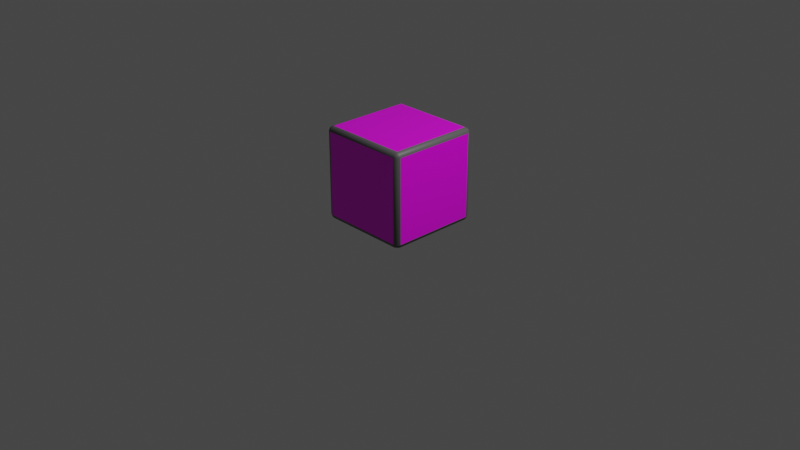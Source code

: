 # Source: cube.blend  (saved by Blender 2.81.16; exported with 4.5.12 LTS)
import bpy
from mathutils import Matrix  # noqa: F401  (used for matrix-valued properties, if any)

bpy.ops.wm.read_factory_settings(use_empty=True)
scene = bpy.context.scene
scene.name = 'Scene'

# ---- collections
col_collection = bpy.data.collections.new('Collection'); scene.collection.children.link(col_collection)

# ---- images (referenced by path relative to the original .blend; pixels are not part of the script)
import os
ASSET_DIR = os.environ.get("B2B_ASSET_DIR", "")  # directory of the original .blend (textures are referenced by path, not embedded)
HERE = os.path.dirname(os.path.abspath(__file__))  # packed textures are extracted next to this script under _unpacked/

def load_image(name, relpath, width, height, colorspace="sRGB"):
    """Load a texture the original file referenced (path relative to the .blend, or extracted next to this script)."""
    p = next((c for c in (os.path.join(HERE, relpath), os.path.join(ASSET_DIR, relpath)) if relpath and os.path.exists(c)), "")
    if p:
        img = bpy.data.images.load(p, check_existing=True)
        img.name = name
    else:  # same state as the original file: an image datablock whose file is absent (Cycles renders it pink)
        img = bpy.data.images.new(name, width, height)
        img.source = "FILE"
        img.filepath = "//" + (relpath or name)
    img.colorspace_settings.name = colorspace
    return img
img_cube_faces = load_image('Cube-faces', '', 24, 24, 'sRGB')

# ---- materials (node trees are filled in below, after node groups)
mat_primary_col = bpy.data.materials.new('primary-col')
mat_primary_col.alpha_threshold = 0.0
mat_primary_col.use_transparent_shadow = False
mat_primary_col.line_color = (0.0, 0.0, 0.0, 1.0)
mat_secondary_col = bpy.data.materials.new('secondary-col')
mat_secondary_col.use_transparent_shadow = False

# ---- material node trees
mat_primary_col.use_nodes = True; mat_primary_col.node_tree.nodes.clear()
_N = mat_primary_col.node_tree.nodes; _L = mat_primary_col.node_tree.links
n0 = _N.new('ShaderNodeOutputMaterial'); n0.name = 'Material Output'; n0.location = (300, 300)
n1 = _N.new('ShaderNodeBsdfPrincipled'); n1.name = 'Principled BSDF'; n1.location = (10, 300)
n1.distribution = 'GGX'
n1.subsurface_method = 'BURLEY'
n1.inputs[2].default_value = 0.4
n1.inputs[3].default_value = 1.45
n1.inputs[27].default_value = (0.0, 0.0, 0.0, 1.0)
n1.inputs[28].default_value = 1.0
n2 = _N.new('ShaderNodeTexImage'); n2.name = 'Image Texture'; n2.location = (-383, 227)
n2.image = img_cube_faces
n2.interpolation = 'Closest'
_L.new(n1.outputs[0], n0.inputs[0])
_L.new(n2.outputs[0], n1.inputs[0])
n0.is_active_output = True
mat_secondary_col.use_nodes = True; mat_secondary_col.node_tree.nodes.clear()
_N = mat_secondary_col.node_tree.nodes; _L = mat_secondary_col.node_tree.links
n0 = _N.new('ShaderNodeOutputMaterial'); n0.name = 'Material Output'; n0.location = (300, 300)
n1 = _N.new('ShaderNodeBsdfPrincipled'); n1.name = 'Principled BSDF'; n1.location = (10, 300)
n1.distribution = 'GGX'
n1.subsurface_method = 'BURLEY'
n1.inputs[0].default_value = (0.1193, 0.1193, 0.1193, 1.0)
n1.inputs[3].default_value = 1.45
n1.inputs[27].default_value = (0.0, 0.0, 0.0, 1.0)
n1.inputs[28].default_value = 1.0
_L.new(n1.outputs[0], n0.inputs[0])
n0.is_active_output = True

# ---- world
world_world = bpy.data.worlds.new('World'); scene.world = world_world
world_world.use_nodes = True; world_world.node_tree.nodes.clear()
_N = world_world.node_tree.nodes; _L = world_world.node_tree.links
n0 = _N.new('ShaderNodeOutputWorld'); n0.name = 'World Output'; n0.location = (300, 300)
n1 = _N.new('ShaderNodeBackground'); n1.name = 'Background'; n1.location = (10, 300)
n1.inputs[0].default_value = (0.05088, 0.05088, 0.05088, 1.0)
_L.new(n1.outputs[0], n0.inputs[0])
n0.is_active_output = True
world_world.color = (0.05088, 0.05088, 0.05088)
world_world.use_sun_shadow = False
world_world.sun_shadow_jitter_overblur = 0.0

# ---- cameras
cam_camera = bpy.data.cameras.new('Camera')
cam_camera.clip_end = 100.0
cam_camera.ortho_scale = 7.314

# ---- lights
light_light = bpy.data.lights.new('Light', 'POINT')
light_light.transmission_factor = 0.0
light_light.energy = 1000.0
light_light.shadow_soft_size = 0.1
light_light.shadow_maximum_resolution = 0.006
light_light.use_absolute_resolution = True

# ---- meshes
me_cube = bpy.data.meshes.new('Cube')
me_cube.from_pydata([(0.45, 0.5, 0.45), (0.45, 0.45, 0.5), (0.5, 0.45, 0.45), (0.45, 0.4854, 0.4854), (0.4789, 0.4789, 0.4789), (0.4854, 0.45, 0.4854), (0.4854, 0.4854, 0.45), (0.45, 0.45, -0.5), (0.45, 0.5, -0.45), (0.5, 0.45, -0.45), (0.45, 0.4854, -0.4854), (0.4789, 0.4789, -0.4789), (0.4854, 0.4854, -0.45), (0.4854, 0.45, -0.4854), (0.5, -0.45, 0.45), (0.45, -0.45, 0.5), (0.45, -0.5, 0.45), (0.4854, -0.45, 0.4854), (0.4789, -0.4789, 0.4789), (0.45, -0.4854, 0.4854), (0.4854, -0.4854, 0.45), (0.5, -0.45, -0.45), (0.45, -0.5, -0.45), (0.45, -0.45, -0.5), (0.4854, -0.4854, -0.45), (0.4789, -0.4789, -0.4789), (0.45, -0.4854, -0.4854), (0.4854, -0.45, -0.4854), (-0.45, 0.5, 0.45), (-0.5, 0.45, 0.45), (-0.45, 0.45, 0.5), (-0.4854, 0.4854, 0.45), (-0.4789, 0.4789, 0.4789), (-0.4854, 0.45, 0.4854), (-0.45, 0.4854, 0.4854), (-0.5, 0.45, -0.45), (-0.45, 0.5, -0.45), (-0.45, 0.45, -0.5), (-0.4854, 0.4854, -0.45), (-0.4789, 0.4789, -0.4789), (-0.45, 0.4854, -0.4854), (-0.4854, 0.45, -0.4854), (-0.5, -0.45, 0.45), (-0.45, -0.5, 0.45), (-0.45, -0.45, 0.5), (-0.4854, -0.4854, 0.45), (-0.4789, -0.4789, 0.4789), (-0.45, -0.4854, 0.4854), (-0.4854, -0.45, 0.4854), (-0.45, -0.45, -0.5), (-0.45, -0.5, -0.45), (-0.5, -0.45, -0.45), (-0.45, -0.4854, -0.4854), (-0.4789, -0.4789, -0.4789), (-0.4854, -0.4854, -0.45), (-0.4854, -0.45, -0.4854)], [], [(37, 7, 23, 49), (51, 42, 29, 35), (22, 16, 43, 50), (1, 30, 44, 15), (9, 2, 14, 21), (0, 3, 4, 6), (1, 5, 4, 3), (2, 6, 4, 5), (7, 10, 11, 13), (8, 12, 11, 10), (9, 13, 11, 12), (14, 17, 18, 20), (15, 19, 18, 17), (16, 20, 18, 19), (21, 24, 25, 27), (22, 26, 25, 24), (23, 27, 25, 26), (28, 31, 32, 34), (29, 33, 32, 31), (30, 34, 32, 33), (35, 38, 39, 41), (36, 40, 39, 38), (37, 41, 39, 40), (42, 45, 46, 48), (43, 47, 46, 45), (44, 48, 46, 47), (49, 52, 53, 55), (50, 54, 53, 52), (51, 55, 53, 54), (37, 49, 55, 41), (41, 55, 51, 35), (7, 37, 40, 10), (10, 40, 36, 8), (2, 9, 12, 6), (6, 12, 8, 0), (50, 43, 45, 54), (54, 45, 42, 51), (16, 22, 24, 20), (20, 24, 21, 14), (28, 36, 38, 31), (31, 38, 35, 29), (15, 44, 47, 19), (19, 47, 43, 16), (1, 15, 17, 5), (5, 17, 14, 2), (49, 23, 26, 52), (52, 26, 22, 50), (44, 30, 33, 48), (48, 33, 29, 42), (30, 1, 3, 34), (34, 3, 0, 28), (23, 7, 13, 27), (27, 13, 9, 21), (36, 28, 0, 8)])
me_cube.polygons.foreach_set('use_smooth', [0, 0, 0, 0, 0, 1, 1, 1, 1, 1, 1, 1, 1, 1, 1, 1, 1, 1, 1, 1, 1, 1, 1, 1, 1, 1, 1, 1, 1, 1, 1, 1, 1, 1, 1, 1, 1, 1, 1, 1, 1, 1, 1, 1, 1, 1, 1, 1, 1, 1, 1, 1, 1, 0])
me_cube.polygons.foreach_set('material_index', [0, 0, 0, 0, 0, 1, 1, 1, 1, 1, 1, 1, 1, 1, 1, 1, 1, 1, 1, 1, 1, 1, 1, 1, 1, 1, 1, 1, 1, 1, 1, 1, 1, 1, 1, 1, 1, 1, 1, 1, 1, 1, 1, 1, 1, 1, 1, 1, 1, 1, 1, 1, 1, 0])
_uv = me_cube.uv_layers.new(name='UVMap')
_uv.uv.foreach_set('vector', [0.6665, 0.3331, 0.3335, 0.3331, 0.3335, 0.0001998, 0.6665, 0.0001998, 0.6665, 0.3335, 0.6665, 0.6665, 0.3335, 0.6665, 0.3335, 0.3335, 0.0001998, 0.6665, 0.0001998, 0.3335, 0.3331, 0.3335, 0.3331, 0.6665, 0.0001998, 0.9998, 0.0001998, 0.6669, 0.3331, 0.6669, 0.3331, 0.9998, 0.0001998, 0.3331, 0.0001998, 0.0001998, 0.3331, 0.0001998, 0.3331, 0.3331, 0.6125, 0.4875, 0.625, 0.4875, 0.6232, 0.5, 0.6125, 0.5, 0.6375, 0.5125, 0.625, 0.5125, 0.6232, 0.5, 0.6375, 0.5, 0.6125, 0.5125, 0.6125, 0.5, 0.6232, 0.5, 0.625, 0.5125, 0.3625, 0.5125, 0.3625, 0.5, 0.375, 0.5018, 0.375, 0.5125, 0.3875, 0.4875, 0.3875, 0.5, 0.375, 0.5018, 0.375, 0.4875, 0.3875, 0.5125, 0.375, 0.5125, 0.375, 0.5018, 0.3875, 0.5, 0.6125, 0.7375, 0.625, 0.7375, 0.625, 0.7482, 0.6125, 0.75, 0.6375, 0.7375, 0.6375, 0.75, 0.625, 0.7482, 0.625, 0.7375, 0.6125, 0.7625, 0.6125, 0.75, 0.625, 0.7482, 0.625, 0.7625, 0.3875, 0.7375, 0.3875, 0.75, 0.3768, 0.75, 0.375, 0.7375, 0.3875, 0.7625, 0.375, 0.7625, 0.3768, 0.75, 0.3875, 0.75, 0.3625, 0.7375, 0.375, 0.7375, 0.3768, 0.75, 0.3625, 0.75, 0.6125, 0.2625, 0.6125, 0.25, 0.6197, 0.25, 0.625, 0.2625, 0.6125, 0.2375, 0.625, 0.2375, 0.625, 0.2447, 0.6125, 0.25, 0.8625, 0.5125, 0.8625, 0.5, 0.8697, 0.5, 0.875, 0.5125, 0.3875, 0.2375, 0.3875, 0.25, 0.3803, 0.25, 0.375, 0.2375, 0.3875, 0.2625, 0.375, 0.2625, 0.375, 0.2553, 0.3875, 0.25, 0.1375, 0.5125, 0.125, 0.5125, 0.125, 0.5053, 0.1375, 0.5, 0.6125, 0.0125, 0.6125, 0.0, 0.6197, 0.0, 0.625, 0.0125, 0.6125, 0.9875, 0.625, 0.9875, 0.625, 0.9947, 0.6125, 1.0, 0.8625, 0.7375, 0.875, 0.7375, 0.875, 0.7447, 0.8625, 0.75, 0.1375, 0.7375, 0.1375, 0.75, 0.1303, 0.75, 0.125, 0.7375, 0.3875, 0.9875, 0.3875, 1.0, 0.3803, 1.0, 0.375, 0.9875, 0.3875, 0.0125, 0.375, 0.0125, 0.375, 0.005283, 0.3875, 0.0, 0.1375, 0.5125, 0.1375, 0.7375, 0.125, 0.7375, 0.125, 0.5125, 0.375, 0.2375, 0.375, 0.0125, 0.3875, 0.0125, 0.3875, 0.2375, 0.3625, 0.5125, 0.1375, 0.5125, 0.1375, 0.5, 0.3625, 0.5, 0.375, 0.4875, 0.375, 0.2625, 0.3875, 0.2625, 0.3875, 0.4875, 0.6125, 0.5125, 0.3875, 0.5125, 0.3875, 0.5, 0.6125, 0.5, 0.6125, 0.5, 0.3875, 0.5, 0.3875, 0.4875, 0.6125, 0.4875, 0.3875, 0.9875, 0.6125, 0.9875, 0.6125, 1.0, 0.3875, 1.0, 0.3875, 0.0, 0.6125, 0.0, 0.6125, 0.0125, 0.3875, 0.0125, 0.6125, 0.7625, 0.3875, 0.7625, 0.3875, 0.75, 0.6125, 0.75, 0.6125, 0.75, 0.3875, 0.75, 0.3875, 0.7375, 0.6125, 0.7375, 0.6125, 0.2625, 0.3875, 0.2625, 0.3875, 0.25, 0.6125, 0.25, 0.6125, 0.25, 0.3875, 0.25, 0.3875, 0.2375, 0.6125, 0.2375, 0.6375, 0.7375, 0.8625, 0.7375, 0.8625, 0.75, 0.6375, 0.75, 0.625, 0.7625, 0.625, 0.9875, 0.6125, 0.9875, 0.6125, 0.7625, 0.6375, 0.5125, 0.6375, 0.7375, 0.625, 0.7375, 0.625, 0.5125, 0.625, 0.5125, 0.625, 0.7375, 0.6125, 0.7375, 0.6125, 0.5125, 0.1375, 0.7375, 0.3625, 0.7375, 0.3625, 0.75, 0.1375, 0.75, 0.375, 0.9875, 0.375, 0.7625, 0.3875, 0.7625, 0.3875, 0.9875, 0.8625, 0.7375, 0.8625, 0.5125, 0.875, 0.5125, 0.875, 0.7375, 0.625, 0.0125, 0.625, 0.2375, 0.6125, 0.2375, 0.6125, 0.0125, 0.8625, 0.5125, 0.6375, 0.5125, 0.6375, 0.5, 0.8625, 0.5, 0.625, 0.2625, 0.625, 0.4875, 0.6125, 0.4875, 0.6125, 0.2625, 0.3625, 0.7375, 0.3625, 0.5125, 0.375, 0.5125, 0.375, 0.7375, 0.375, 0.7375, 0.375, 0.5125, 0.3875, 0.5125, 0.3875, 0.7375, 0.9998, 0.0001998, 0.9998, 0.3331, 0.6669, 0.3331, 0.6669, 0.0001998])
me_cube.materials.append(mat_primary_col)
me_cube.materials.append(mat_secondary_col)
me_cube.use_remesh_preserve_volume = False
me_cube.use_remesh_preserve_attributes = False
me_cube.use_mirror_vertex_groups = False
me_cube.update()

# ---- objects
ob_cube = bpy.data.objects.new('Cube', me_cube)
ob_light = bpy.data.objects.new('Light', light_light)
ob_camera = bpy.data.objects.new('Camera', cam_camera)

# ---- transforms, parenting, visibility, modifiers, constraints
ob_cube.location = (0.0, 0.0, 0.5)
ob_cube.lock_rotations_4d = False
ob_cube.empty_display_type = 'ARROWS'
ob_cube.lineart.crease_threshold = 0.0
ob_light.location = (4.076, 1.005, 5.904)
ob_light.rotation_euler = (0.6503, 0.05522, 1.866)
ob_light.lock_rotations_4d = False
ob_light.empty_display_type = 'ARROWS'
ob_light.color = (0.0, 0.0, 0.0, 0.0)
ob_light.lineart.crease_threshold = 0.0
ob_camera.location = (7.359, -6.926, 4.958)
ob_camera.rotation_euler = (1.109, 0.0, 0.8149)
ob_camera.lock_rotations_4d = False
ob_camera.empty_display_type = 'ARROWS'
ob_camera.color = (0.0, 0.0, 0.0, 0.0)
ob_camera.display_type = 'WIRE'
ob_camera.lineart.crease_threshold = 0.0

# ---- collection membership
col_collection.objects.link(ob_cube)
col_collection.objects.link(ob_light)
col_collection.objects.link(ob_camera)

# ---- scene / render settings (as saved in the file)
scene.camera = ob_camera
scene.frame_start = 0; scene.frame_end = 41; scene.frame_set(0)
scene.render.engine = 'BLENDER_EEVEE_NEXT'
scene.render.fps = 30
scene.cycles.use_denoising = False
scene.cycles.samples = 128
scene.cycles.sampling_pattern = 'TABULATED_SOBOL'
scene.cycles.use_adaptive_sampling = False
scene.cycles.use_light_tree = False
scene.view_settings.view_transform = 'Filmic'
bpy.context.view_layer.update()
